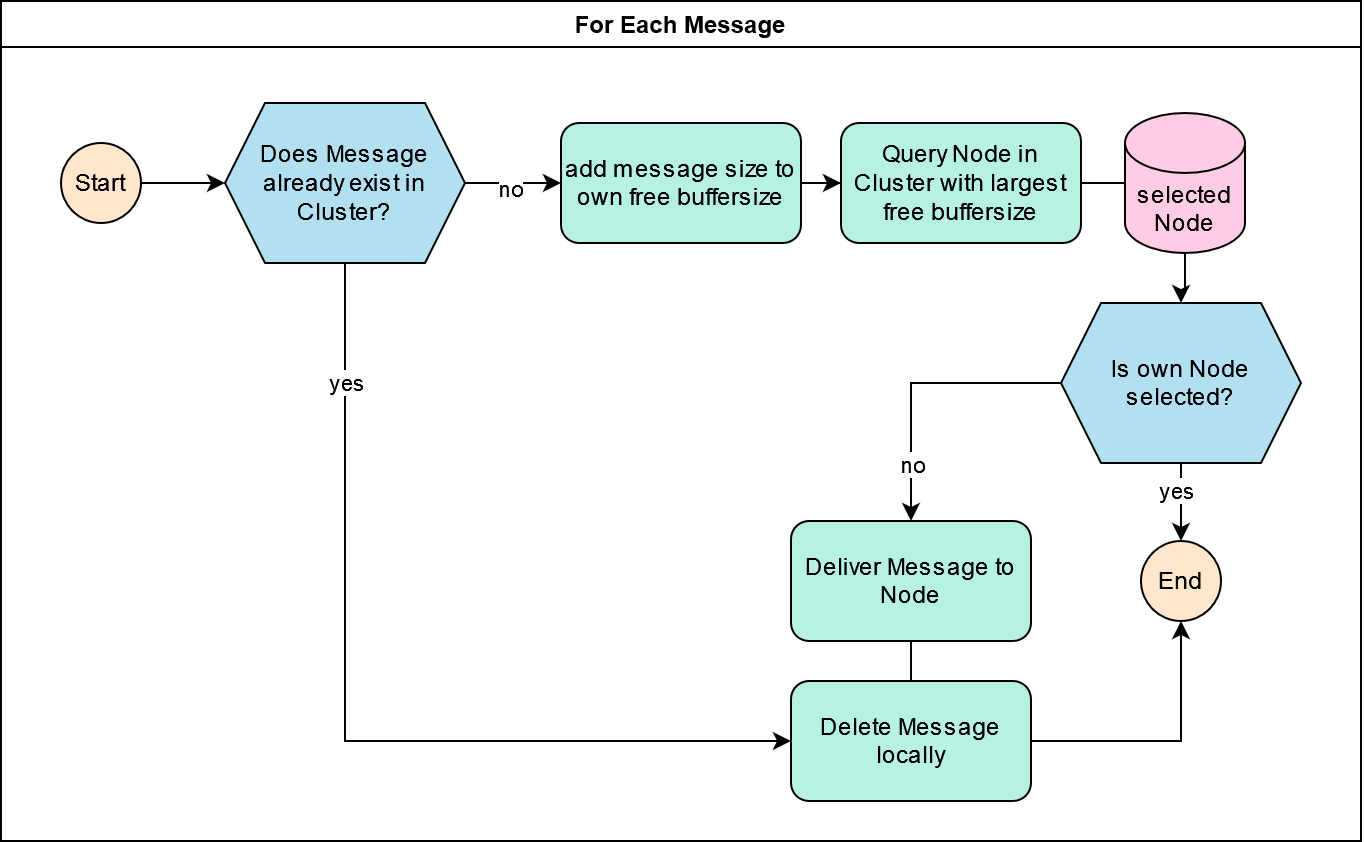

The diagram above was exported from draw.io. Its source (the exported page's mxGraphModel, read from the mxfile embedded in the PNG):
<mxGraphModel dx="1127" dy="760" grid="1" gridSize="10" guides="1" tooltips="1" connect="1" arrows="1" fold="1" page="1" pageScale="1" pageWidth="827" pageHeight="1169" math="0" shadow="0">
  <root>
    <mxCell id="0" />
    <mxCell id="1" parent="0" />
    <mxCell id="2" value="For Each Message" style="swimlane;" vertex="1" parent="1">
      <mxGeometry x="1850" y="585" width="680" height="420" as="geometry" />
    </mxCell>
    <mxCell id="3" value="End" style="ellipse;whiteSpace=wrap;html=1;aspect=fixed;fillColor=#FFE6CC;" vertex="1" parent="2">
      <mxGeometry x="570" y="270" width="40" height="40" as="geometry" />
    </mxCell>
    <mxCell id="4" style="edgeStyle=orthogonalEdgeStyle;rounded=0;orthogonalLoop=1;jettySize=auto;html=1;entryX=0.5;entryY=0;entryDx=0;entryDy=0;" edge="1" parent="2" source="24" target="16">
      <mxGeometry relative="1" as="geometry" />
    </mxCell>
    <mxCell id="5" value="Query Node in Cluster with largest free buffersize" style="rounded=1;whiteSpace=wrap;html=1;fillColor=#B7F1E4;" vertex="1" parent="2">
      <mxGeometry x="420" y="61" width="120" height="60" as="geometry" />
    </mxCell>
    <mxCell id="6" style="edgeStyle=orthogonalEdgeStyle;rounded=0;orthogonalLoop=1;jettySize=auto;html=1;entryX=0.5;entryY=1;entryDx=0;entryDy=0;startArrow=none;" edge="1" parent="2" source="9" target="3">
      <mxGeometry relative="1" as="geometry">
        <mxPoint x="1202" y="-329" as="targetPoint" />
      </mxGeometry>
    </mxCell>
    <mxCell id="7" value="Deliver Message to Node" style="rounded=1;whiteSpace=wrap;html=1;fillColor=#B7F1E4;" vertex="1" parent="2">
      <mxGeometry x="395" y="260" width="120" height="60" as="geometry" />
    </mxCell>
    <mxCell id="8" value="Start" style="ellipse;whiteSpace=wrap;html=1;aspect=fixed;fillColor=#FFE6CC;" vertex="1" parent="2">
      <mxGeometry x="30" y="71" width="40" height="40" as="geometry" />
    </mxCell>
    <mxCell id="9" value="Delete Message locally" style="rounded=1;whiteSpace=wrap;html=1;fillColor=#B7F1E4;" vertex="1" parent="2">
      <mxGeometry x="395" y="340" width="120" height="60" as="geometry" />
    </mxCell>
    <mxCell id="10" value="" style="edgeStyle=orthogonalEdgeStyle;rounded=0;orthogonalLoop=1;jettySize=auto;html=1;entryX=0.5;entryY=0;entryDx=0;entryDy=0;endArrow=none;" edge="1" parent="2" source="7" target="9">
      <mxGeometry relative="1" as="geometry">
        <mxPoint x="685" y="100" as="targetPoint" />
        <mxPoint x="685" as="sourcePoint" />
      </mxGeometry>
    </mxCell>
    <mxCell id="11" style="edgeStyle=orthogonalEdgeStyle;rounded=0;orthogonalLoop=1;jettySize=auto;html=1;entryX=0;entryY=0.5;entryDx=0;entryDy=0;exitX=0.5;exitY=1;exitDx=0;exitDy=0;" edge="1" parent="2" source="13" target="9">
      <mxGeometry relative="1" as="geometry">
        <mxPoint x="302" y="221" as="targetPoint" />
      </mxGeometry>
    </mxCell>
    <mxCell id="12" style="edgeStyle=orthogonalEdgeStyle;rounded=0;orthogonalLoop=1;jettySize=auto;html=1;entryX=0;entryY=0.5;entryDx=0;entryDy=0;" edge="1" parent="2" source="19" target="5">
      <mxGeometry relative="1" as="geometry" />
    </mxCell>
    <mxCell id="13" value="Does Message already exist in Cluster?" style="shape=hexagon;perimeter=hexagonPerimeter2;whiteSpace=wrap;html=1;fixedSize=1;fillColor=#B3E0F1;" vertex="1" parent="2">
      <mxGeometry x="112" y="51" width="120" height="80" as="geometry" />
    </mxCell>
    <mxCell id="14" style="edgeStyle=orthogonalEdgeStyle;rounded=0;orthogonalLoop=1;jettySize=auto;html=1;entryX=0.5;entryY=0;entryDx=0;entryDy=0;" edge="1" parent="2" source="16" target="7">
      <mxGeometry relative="1" as="geometry" />
    </mxCell>
    <mxCell id="15" style="edgeStyle=orthogonalEdgeStyle;rounded=0;orthogonalLoop=1;jettySize=auto;html=1;" edge="1" parent="2" source="16" target="3">
      <mxGeometry relative="1" as="geometry" />
    </mxCell>
    <mxCell id="16" value="Is own Node selected?" style="shape=hexagon;perimeter=hexagonPerimeter2;whiteSpace=wrap;html=1;fixedSize=1;fillColor=#B3E0F1;" vertex="1" parent="2">
      <mxGeometry x="530" y="151" width="120" height="80" as="geometry" />
    </mxCell>
    <mxCell id="17" style="edgeStyle=orthogonalEdgeStyle;rounded=0;orthogonalLoop=1;jettySize=auto;html=1;entryX=0;entryY=0.5;entryDx=0;entryDy=0;exitX=1;exitY=0.5;exitDx=0;exitDy=0;" edge="1" parent="2" source="8" target="13">
      <mxGeometry relative="1" as="geometry" />
    </mxCell>
    <mxCell id="18" value="" style="edgeStyle=orthogonalEdgeStyle;rounded=0;orthogonalLoop=1;jettySize=auto;html=1;entryX=0;entryY=0.5;entryDx=0;entryDy=0;" edge="1" parent="2" source="13" target="19">
      <mxGeometry relative="1" as="geometry">
        <mxPoint x="832" y="580" as="sourcePoint" />
        <mxPoint x="832" y="700" as="targetPoint" />
      </mxGeometry>
    </mxCell>
    <mxCell id="19" value="add message size to own free buffersize" style="rounded=1;whiteSpace=wrap;html=1;fillColor=#B7F1E4;" vertex="1" parent="2">
      <mxGeometry x="280" y="61" width="120" height="60" as="geometry" />
    </mxCell>
    <mxCell id="20" value="yes" style="edgeLabel;html=1;align=center;verticalAlign=middle;resizable=0;points=[];" vertex="1" connectable="0" parent="2">
      <mxGeometry x="172" y="190" as="geometry" />
    </mxCell>
    <mxCell id="21" value="yes" style="edgeLabel;html=1;align=center;verticalAlign=middle;resizable=0;points=[];" vertex="1" connectable="0" parent="2">
      <mxGeometry x="600" y="250" as="geometry">
        <mxPoint x="-13" y="-6" as="offset" />
      </mxGeometry>
    </mxCell>
    <mxCell id="22" value="no" style="edgeLabel;html=1;align=center;verticalAlign=middle;resizable=0;points=[];" vertex="1" connectable="0" parent="2">
      <mxGeometry x="455" y="231" as="geometry" />
    </mxCell>
    <mxCell id="23" value="" style="edgeStyle=orthogonalEdgeStyle;rounded=0;orthogonalLoop=1;jettySize=auto;html=1;entryX=0;entryY=0.5;entryDx=0;entryDy=0;endArrow=none;endFill=0;entryPerimeter=0;" edge="1" parent="2" source="5" target="24">
      <mxGeometry relative="1" as="geometry">
        <mxPoint x="2362" y="641" as="sourcePoint" />
        <mxPoint x="2572" y="601" as="targetPoint" />
      </mxGeometry>
    </mxCell>
    <mxCell id="24" value="selected Node" style="shape=cylinder3;whiteSpace=wrap;html=1;boundedLbl=1;backgroundOutline=1;size=15;fillColor=#FFCCE6;" vertex="1" parent="2">
      <mxGeometry x="562" y="56" width="60" height="70" as="geometry" />
    </mxCell>
    <mxCell id="25" value="no" style="edgeLabel;html=1;align=center;verticalAlign=middle;resizable=0;points=[];" vertex="1" connectable="0" parent="2">
      <mxGeometry x="270" y="101" as="geometry">
        <mxPoint x="-16" y="-8" as="offset" />
      </mxGeometry>
    </mxCell>
  </root>
</mxGraphModel>